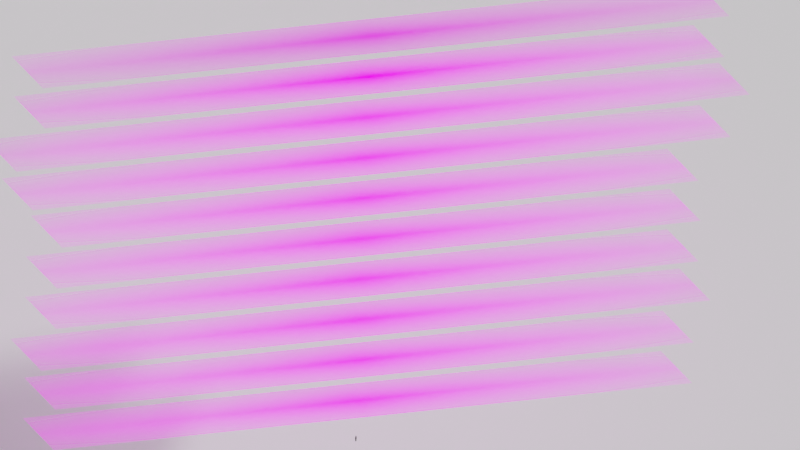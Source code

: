 # Source: decks.blend  (saved by Blender 3.6.11; exported with 4.5.12 LTS)
import bpy
from mathutils import Matrix  # noqa: F401  (used for matrix-valued properties, if any)

bpy.ops.wm.read_factory_settings(use_empty=True)
scene = bpy.context.scene
scene.name = 'Scene'

# ---- collections
col_collection = bpy.data.collections.new('Collection'); scene.collection.children.link(col_collection)
col_decks = bpy.data.collections.new('Decks'); col_collection.children.link(col_decks)
col_rooms = bpy.data.collections.new('Rooms'); col_collection.children.link(col_rooms)

# ---- images (referenced by path relative to the original .blend; pixels are not part of the script)
import os
ASSET_DIR = os.environ.get("B2B_ASSET_DIR", "")  # directory of the original .blend (textures are referenced by path, not embedded)
HERE = os.path.dirname(os.path.abspath(__file__))  # packed textures are extracted next to this script under _unpacked/

def load_image(name, relpath, width, height, colorspace="sRGB"):
    """Load a texture the original file referenced (path relative to the .blend, or extracted next to this script)."""
    p = next((c for c in (os.path.join(HERE, relpath), os.path.join(ASSET_DIR, relpath)) if relpath and os.path.exists(c)), "")
    if p:
        img = bpy.data.images.load(p, check_existing=True)
        img.name = name
    else:  # same state as the original file: an image datablock whose file is absent (Cycles renders it pink)
        img = bpy.data.images.new(name, width, height)
        img.source = "FILE"
        img.filepath = "//" + (relpath or name)
    img.colorspace_settings.name = colorspace
    return img
img_a_deck_jpg = load_image('A_Deck.jpg', 'deckplans/A_Deck.jpg', 1024, 1024, 'sRGB')
img_b_deck_jpg = load_image('B_Deck.jpg', 'deckplans/B_Deck.jpg', 1024, 1024, 'sRGB')
img_boat_deck_jpg = load_image('Boat_Deck.jpg', 'deckplans/Boat_Deck.jpg', 1024, 1024, 'sRGB')
img_c_deck_jpg = load_image('C_Deck.jpg', 'deckplans/C_Deck.jpg', 1024, 1024, 'sRGB')
img_d_deck_jpg = load_image('D_Deck.jpg', 'deckplans/D_Deck.jpg', 1024, 1024, 'sRGB')
img_e_deck_jpg = load_image('E_Deck.jpg', 'deckplans/E_Deck.jpg', 1024, 1024, 'sRGB')
img_f_deck_jpg = load_image('F_Deck.jpg', 'deckplans/F_Deck.jpg', 1024, 1024, 'sRGB')
img_g_deck_jpg = load_image('G_Deck.jpg', 'deckplans/G_Deck.jpg', 1024, 1024, 'sRGB')
img_orlop_deck_jpg = load_image('Orlop_Deck.jpg', 'deckplans/Orlop_Deck.jpg', 1024, 1024, 'sRGB')
img_tank_top_jpg = load_image('Tank_Top.jpg', 'deckplans/Tank_Top.jpg', 1024, 1024, 'sRGB')

# ---- materials (node trees are filled in below, after node groups)
mat_a_deck = bpy.data.materials.new('A_Deck')
mat_a_deck.surface_render_method = 'BLENDED'
mat_a_deck.blend_method = 'BLEND'
mat_b_deck = bpy.data.materials.new('B_Deck')
mat_b_deck.surface_render_method = 'BLENDED'
mat_b_deck.blend_method = 'BLEND'
mat_boat_deck = bpy.data.materials.new('Boat_Deck')
mat_boat_deck.surface_render_method = 'BLENDED'
mat_boat_deck.blend_method = 'BLEND'
mat_c_deck = bpy.data.materials.new('C_Deck')
mat_c_deck.surface_render_method = 'BLENDED'
mat_c_deck.blend_method = 'BLEND'
mat_d_deck = bpy.data.materials.new('D_Deck')
mat_d_deck.surface_render_method = 'BLENDED'
mat_d_deck.blend_method = 'BLEND'
mat_e_deck = bpy.data.materials.new('E_Deck')
mat_e_deck.surface_render_method = 'BLENDED'
mat_e_deck.blend_method = 'BLEND'
mat_f_deck = bpy.data.materials.new('F_Deck')
mat_f_deck.surface_render_method = 'BLENDED'
mat_f_deck.blend_method = 'BLEND'
mat_g_deck = bpy.data.materials.new('G_Deck')
mat_g_deck.surface_render_method = 'BLENDED'
mat_g_deck.blend_method = 'BLEND'
mat_orlop_deck = bpy.data.materials.new('Orlop_Deck')
mat_orlop_deck.surface_render_method = 'BLENDED'
mat_orlop_deck.blend_method = 'BLEND'
mat_tank_top = bpy.data.materials.new('Tank_Top')
mat_tank_top.surface_render_method = 'BLENDED'
mat_tank_top.blend_method = 'BLEND'
mat_backdrop = bpy.data.materials.new('Backdrop')
mat_backdrop.use_transparent_shadow = False
mat_person = bpy.data.materials.new('PERSON')
mat_person.use_transparent_shadow = False

# ---- material node trees
mat_a_deck.use_nodes = True; mat_a_deck.node_tree.nodes.clear()
_N = mat_a_deck.node_tree.nodes; _L = mat_a_deck.node_tree.links
n0 = _N.new('ShaderNodeBsdfPrincipled'); n0.name = 'Principled BSDF'; n0.location = (52, 297)
n0.distribution = 'GGX'
n0.subsurface_method = 'RANDOM_WALK_SKIN'
n0.inputs[3].default_value = 1.45
n0.inputs[13].default_value = 0.0
n0.inputs[28].default_value = 1.0
n1 = _N.new('ShaderNodeOutputMaterial'); n1.name = 'Material Output'; n1.location = (352, 297)
n2 = _N.new('ShaderNodeTexImage'); n2.name = 'Image Texture'; n2.location = (-412, 291)
n2.image = img_a_deck_jpg
n2.extension = 'CLIP'
_L.new(n2.outputs[0], n0.inputs[0])
_L.new(n2.outputs[1], n0.inputs[4])
_L.new(n0.outputs[0], n1.inputs[0])
_L.new(n2.outputs[0], n0.inputs[27])
n1.is_active_output = True
mat_b_deck.use_nodes = True; mat_b_deck.node_tree.nodes.clear()
_N = mat_b_deck.node_tree.nodes; _L = mat_b_deck.node_tree.links
n0 = _N.new('ShaderNodeBsdfPrincipled'); n0.name = 'Principled BSDF'; n0.location = (0, 300)
n0.distribution = 'GGX'
n0.subsurface_method = 'RANDOM_WALK_SKIN'
n0.inputs[3].default_value = 1.45
n0.inputs[28].default_value = 1.0
n1 = _N.new('ShaderNodeOutputMaterial'); n1.name = 'Material Output'; n1.location = (300, 300)
n2 = _N.new('ShaderNodeTexImage'); n2.name = 'Image Texture'; n2.location = (-496, 271)
n2.image = img_b_deck_jpg
n2.extension = 'CLIP'
_L.new(n2.outputs[0], n0.inputs[0])
_L.new(n2.outputs[1], n0.inputs[4])
_L.new(n0.outputs[0], n1.inputs[0])
_L.new(n2.outputs[0], n0.inputs[27])
n1.is_active_output = True
mat_boat_deck.use_nodes = True; mat_boat_deck.node_tree.nodes.clear()
_N = mat_boat_deck.node_tree.nodes; _L = mat_boat_deck.node_tree.links
n0 = _N.new('ShaderNodeBsdfPrincipled'); n0.name = 'Principled BSDF'; n0.location = (0, 300)
n0.distribution = 'GGX'
n0.subsurface_method = 'RANDOM_WALK_SKIN'
n0.inputs[3].default_value = 1.45
n0.inputs[28].default_value = 1.0
n1 = _N.new('ShaderNodeOutputMaterial'); n1.name = 'Material Output'; n1.location = (300, 300)
n2 = _N.new('ShaderNodeTexImage'); n2.name = 'Image Texture'; n2.location = (-628, 71)
n2.image = img_boat_deck_jpg
n2.extension = 'CLIP'
_L.new(n2.outputs[0], n0.inputs[0])
_L.new(n2.outputs[1], n0.inputs[4])
_L.new(n0.outputs[0], n1.inputs[0])
_L.new(n2.outputs[0], n0.inputs[27])
n1.is_active_output = True
mat_c_deck.use_nodes = True; mat_c_deck.node_tree.nodes.clear()
_N = mat_c_deck.node_tree.nodes; _L = mat_c_deck.node_tree.links
n0 = _N.new('ShaderNodeOutputMaterial'); n0.name = 'Material Output'; n0.location = (300, 300)
n1 = _N.new('ShaderNodeTexImage'); n1.name = 'Image Texture'; n1.location = (-391, 300)
n1.image = img_c_deck_jpg
n1.extension = 'CLIP'
n2 = _N.new('ShaderNodeBsdfPrincipled'); n2.name = 'Principled BSDF'; n2.location = (0, 300)
n2.distribution = 'GGX'
n2.subsurface_method = 'RANDOM_WALK_SKIN'
n2.inputs[3].default_value = 1.45
n2.inputs[28].default_value = 1.0
_L.new(n1.outputs[0], n2.inputs[0])
_L.new(n1.outputs[1], n2.inputs[4])
_L.new(n2.outputs[0], n0.inputs[0])
_L.new(n1.outputs[0], n2.inputs[27])
n0.is_active_output = True
mat_d_deck.use_nodes = True; mat_d_deck.node_tree.nodes.clear()
_N = mat_d_deck.node_tree.nodes; _L = mat_d_deck.node_tree.links
n0 = _N.new('ShaderNodeBsdfPrincipled'); n0.name = 'Principled BSDF'; n0.location = (-114, 251)
n0.distribution = 'GGX'
n0.subsurface_method = 'RANDOM_WALK_SKIN'
n0.inputs[3].default_value = 1.45
n0.inputs[28].default_value = 1.0
n1 = _N.new('ShaderNodeOutputMaterial'); n1.name = 'Material Output'; n1.location = (186, 251)
n2 = _N.new('ShaderNodeTexImage'); n2.name = 'Image Texture'; n2.location = (-613, 191)
n2.image = img_d_deck_jpg
n2.extension = 'CLIP'
_L.new(n2.outputs[0], n0.inputs[0])
_L.new(n2.outputs[1], n0.inputs[4])
_L.new(n0.outputs[0], n1.inputs[0])
_L.new(n2.outputs[0], n0.inputs[27])
n1.is_active_output = True
mat_e_deck.use_nodes = True; mat_e_deck.node_tree.nodes.clear()
_N = mat_e_deck.node_tree.nodes; _L = mat_e_deck.node_tree.links
n0 = _N.new('ShaderNodeBsdfPrincipled'); n0.name = 'Principled BSDF'; n0.location = (0, 300)
n0.distribution = 'GGX'
n0.subsurface_method = 'RANDOM_WALK_SKIN'
n0.inputs[3].default_value = 1.45
n0.inputs[28].default_value = 1.0
n1 = _N.new('ShaderNodeOutputMaterial'); n1.name = 'Material Output'; n1.location = (300, 300)
n2 = _N.new('ShaderNodeTexImage'); n2.name = 'Image Texture'; n2.location = (-628, 126)
n2.image = img_e_deck_jpg
n2.extension = 'CLIP'
_L.new(n2.outputs[0], n0.inputs[0])
_L.new(n2.outputs[1], n0.inputs[4])
_L.new(n0.outputs[0], n1.inputs[0])
_L.new(n2.outputs[0], n0.inputs[27])
n1.is_active_output = True
mat_f_deck.use_nodes = True; mat_f_deck.node_tree.nodes.clear()
_N = mat_f_deck.node_tree.nodes; _L = mat_f_deck.node_tree.links
n0 = _N.new('ShaderNodeBsdfPrincipled'); n0.name = 'Principled BSDF'; n0.location = (0, 300)
n0.distribution = 'GGX'
n0.subsurface_method = 'RANDOM_WALK_SKIN'
n0.inputs[3].default_value = 1.45
n0.inputs[28].default_value = 1.0
n1 = _N.new('ShaderNodeOutputMaterial'); n1.name = 'Material Output'; n1.location = (300, 300)
n2 = _N.new('ShaderNodeTexImage'); n2.name = 'Image Texture'; n2.location = (-622, 168)
n2.image = img_f_deck_jpg
n2.extension = 'CLIP'
_L.new(n2.outputs[0], n0.inputs[0])
_L.new(n2.outputs[1], n0.inputs[4])
_L.new(n0.outputs[0], n1.inputs[0])
_L.new(n2.outputs[0], n0.inputs[27])
n1.is_active_output = True
mat_g_deck.use_nodes = True; mat_g_deck.node_tree.nodes.clear()
_N = mat_g_deck.node_tree.nodes; _L = mat_g_deck.node_tree.links
n0 = _N.new('ShaderNodeBsdfPrincipled'); n0.name = 'Principled BSDF'; n0.location = (0, 300)
n0.distribution = 'GGX'
n0.subsurface_method = 'RANDOM_WALK_SKIN'
n0.inputs[3].default_value = 1.45
n0.inputs[28].default_value = 1.0
n1 = _N.new('ShaderNodeOutputMaterial'); n1.name = 'Material Output'; n1.location = (300, 300)
n2 = _N.new('ShaderNodeTexImage'); n2.name = 'Image Texture'; n2.location = (-670, 131)
n2.image = img_g_deck_jpg
n2.extension = 'CLIP'
_L.new(n2.outputs[0], n0.inputs[0])
_L.new(n2.outputs[1], n0.inputs[4])
_L.new(n0.outputs[0], n1.inputs[0])
_L.new(n2.outputs[0], n0.inputs[27])
n1.is_active_output = True
mat_orlop_deck.use_nodes = True; mat_orlop_deck.node_tree.nodes.clear()
_N = mat_orlop_deck.node_tree.nodes; _L = mat_orlop_deck.node_tree.links
n0 = _N.new('ShaderNodeBsdfPrincipled'); n0.name = 'Principled BSDF'; n0.location = (0, 300)
n0.distribution = 'GGX'
n0.subsurface_method = 'RANDOM_WALK_SKIN'
n0.inputs[3].default_value = 1.45
n0.inputs[28].default_value = 1.0
n1 = _N.new('ShaderNodeOutputMaterial'); n1.name = 'Material Output'; n1.location = (300, 300)
n2 = _N.new('ShaderNodeTexImage'); n2.name = 'Image Texture'; n2.location = (-625, 154)
n2.image = img_orlop_deck_jpg
n2.extension = 'CLIP'
_L.new(n2.outputs[0], n0.inputs[0])
_L.new(n2.outputs[1], n0.inputs[4])
_L.new(n0.outputs[0], n1.inputs[0])
_L.new(n2.outputs[0], n0.inputs[27])
n1.is_active_output = True
mat_tank_top.use_nodes = True; mat_tank_top.node_tree.nodes.clear()
_N = mat_tank_top.node_tree.nodes; _L = mat_tank_top.node_tree.links
n0 = _N.new('ShaderNodeBsdfPrincipled'); n0.name = 'Principled BSDF'; n0.location = (0, 300)
n0.distribution = 'GGX'
n0.subsurface_method = 'RANDOM_WALK_SKIN'
n0.inputs[3].default_value = 1.45
n0.inputs[28].default_value = 1.0
n1 = _N.new('ShaderNodeOutputMaterial'); n1.name = 'Material Output'; n1.location = (300, 300)
n2 = _N.new('ShaderNodeTexImage'); n2.name = 'Image Texture'; n2.location = (-439, 200)
n2.image = img_tank_top_jpg
n2.extension = 'CLIP'
_L.new(n2.outputs[0], n0.inputs[0])
_L.new(n2.outputs[1], n0.inputs[4])
_L.new(n0.outputs[0], n1.inputs[0])
_L.new(n2.outputs[0], n0.inputs[27])
n1.is_active_output = True
mat_backdrop.use_nodes = True; mat_backdrop.node_tree.nodes.clear()
_N = mat_backdrop.node_tree.nodes; _L = mat_backdrop.node_tree.links
n0 = _N.new('ShaderNodeBsdfPrincipled'); n0.name = 'Principled BSDF'; n0.location = (10, 300)
n0.distribution = 'GGX'
n0.subsurface_method = 'RANDOM_WALK_SKIN'
n0.inputs[3].default_value = 1.45
n0.inputs[27].default_value = (0.2202, 0.2202, 0.2202, 1.0)
n0.inputs[28].default_value = 1.0
n1 = _N.new('ShaderNodeOutputMaterial'); n1.name = 'Material Output'; n1.location = (300, 300)
_L.new(n0.outputs[0], n1.inputs[0])
n1.is_active_output = True
mat_person.use_nodes = True; mat_person.node_tree.nodes.clear()
_N = mat_person.node_tree.nodes; _L = mat_person.node_tree.links
n0 = _N.new('ShaderNodeBsdfPrincipled'); n0.name = 'Principled BSDF'; n0.location = (10, 300)
n0.distribution = 'GGX'
n0.subsurface_method = 'RANDOM_WALK_SKIN'
n0.inputs[0].default_value = (0.01885, 0.01885, 0.01885, 1.0)
n0.inputs[3].default_value = 1.45
n0.inputs[13].default_value = 0.0
n0.inputs[27].default_value = (0.0, 0.0, 0.0, 1.0)
n0.inputs[28].default_value = 1.0
n1 = _N.new('ShaderNodeOutputMaterial'); n1.name = 'Material Output'; n1.location = (300, 300)
_L.new(n0.outputs[0], n1.inputs[0])
n1.is_active_output = True

# ---- world
world_world = bpy.data.worlds.new('World'); scene.world = world_world
world_world.use_nodes = True; world_world.node_tree.nodes.clear()
_N = world_world.node_tree.nodes; _L = world_world.node_tree.links
n0 = _N.new('ShaderNodeOutputWorld'); n0.name = 'World Output'; n0.location = (300, 300)
n1 = _N.new('ShaderNodeBackground'); n1.name = 'Background'; n1.location = (10, 300)
n1.inputs[0].default_value = (0.05088, 0.05088, 0.05088, 1.0)
_L.new(n1.outputs[0], n0.inputs[0])
n0.is_active_output = True
world_world.color = (0.05088, 0.05088, 0.05088)
world_world.use_sun_shadow = False
world_world.sun_shadow_jitter_overblur = 0.0

# ---- cameras
cam_camera = bpy.data.cameras.new('Camera')
cam_camera.type = 'ORTHO'
cam_camera.ortho_scale = 55.1

# ---- meshes
me_a_deck = bpy.data.meshes.new('A_Deck')
me_a_deck.from_pydata([(-24.97, -3.099, 0.0), (24.97, -3.099, 0.0), (-24.97, 3.099, 0.0), (24.97, 3.099, 0.0)], [], [(0, 1, 3, 2)])
_uv = me_a_deck.uv_layers.new(name='UVMap')
_uv.uv.foreach_set('vector', [0.0, 0.0, 1.0, 0.0, 1.0, 1.0, 0.0, 1.0])
me_a_deck.materials.append(mat_a_deck)
me_a_deck.update()
me_b_deck = bpy.data.meshes.new('B_Deck')
me_b_deck.from_pydata([(-26.94, -3.099, 0.0), (26.94, -3.099, 0.0), (-26.94, 3.099, 0.0), (26.94, 3.099, 0.0)], [], [(0, 1, 3, 2)])
_uv = me_b_deck.uv_layers.new(name='UVMap')
_uv.uv.foreach_set('vector', [0.0, 0.0, 1.0, 0.0, 1.0, 1.0, 0.0, 1.0])
me_b_deck.materials.append(mat_b_deck)
me_b_deck.update()
me_boat_deck = bpy.data.meshes.new('Boat_Deck')
me_boat_deck.from_pydata([(-25.23, -3.099, 0.0), (25.23, -3.099, 0.0), (-25.23, 3.099, 0.0), (25.23, 3.099, 0.0)], [], [(0, 1, 3, 2)])
_uv = me_boat_deck.uv_layers.new(name='UVMap')
_uv.uv.foreach_set('vector', [0.0, 0.0, 1.0, 0.0, 1.0, 1.0, 0.0, 1.0])
me_boat_deck.materials.append(mat_boat_deck)
me_boat_deck.update()
me_c_deck = bpy.data.meshes.new('C_Deck')
me_c_deck.from_pydata([(-25.64, -3.099, 0.0), (25.64, -3.099, 0.0), (-25.64, 3.099, 0.0), (25.64, 3.099, 0.0)], [], [(0, 1, 3, 2)])
_uv = me_c_deck.uv_layers.new(name='UVMap')
_uv.uv.foreach_set('vector', [0.0, 0.0, 1.0, 0.0, 1.0, 1.0, 0.0, 1.0])
me_c_deck.materials.append(mat_c_deck)
me_c_deck.update()
me_d_deck = bpy.data.meshes.new('D_Deck')
me_d_deck.from_pydata([(-23.38, -3.099, 0.0), (23.38, -3.099, 0.0), (-23.38, 3.099, 0.0), (23.38, 3.099, 0.0)], [], [(0, 1, 3, 2)])
_uv = me_d_deck.uv_layers.new(name='UVMap')
_uv.uv.foreach_set('vector', [0.0, 0.0, 1.0, 0.0, 1.0, 1.0, 0.0, 1.0])
me_d_deck.materials.append(mat_d_deck)
me_d_deck.update()
me_e_deck = bpy.data.meshes.new('E_Deck')
me_e_deck.from_pydata([(-23.65, -3.099, 0.0), (23.65, -3.099, 0.0), (-23.65, 3.099, 0.0), (23.65, 3.099, 0.0)], [], [(0, 1, 3, 2)])
_uv = me_e_deck.uv_layers.new(name='UVMap')
_uv.uv.foreach_set('vector', [0.0, 0.0, 1.0, 0.0, 1.0, 1.0, 0.0, 1.0])
me_e_deck.materials.append(mat_e_deck)
me_e_deck.update()
me_f_deck = bpy.data.meshes.new('F_Deck')
me_f_deck.from_pydata([(-23.61, -3.099, 0.0), (23.61, -3.099, 0.0), (-23.61, 3.099, 0.0), (23.61, 3.099, 0.0)], [], [(0, 1, 3, 2)])
_uv = me_f_deck.uv_layers.new(name='UVMap')
_uv.uv.foreach_set('vector', [0.0, 0.0, 1.0, 0.0, 1.0, 1.0, 0.0, 1.0])
me_f_deck.materials.append(mat_f_deck)
me_f_deck.update()
me_g_deck = bpy.data.meshes.new('G_Deck')
me_g_deck.from_pydata([(-24.58, -3.099, 0.0), (24.58, -3.099, 0.0), (-24.58, 3.099, 0.0), (24.58, 3.099, 0.0)], [], [(0, 1, 3, 2)])
_uv = me_g_deck.uv_layers.new(name='UVMap')
_uv.uv.foreach_set('vector', [0.0, 0.0, 1.0, 0.0, 1.0, 1.0, 0.0, 1.0])
me_g_deck.materials.append(mat_g_deck)
me_g_deck.update()
me_orlop_deck = bpy.data.meshes.new('Orlop_Deck')
me_orlop_deck.from_pydata([(-23.45, -3.099, 0.0), (23.45, -3.099, 0.0), (-23.45, 3.099, 0.0), (23.45, 3.099, 0.0)], [], [(0, 1, 3, 2)])
_uv = me_orlop_deck.uv_layers.new(name='UVMap')
_uv.uv.foreach_set('vector', [0.0, 0.0, 1.0, 0.0, 1.0, 1.0, 0.0, 1.0])
me_orlop_deck.materials.append(mat_orlop_deck)
me_orlop_deck.update()
me_tank_top = bpy.data.meshes.new('Tank_Top')
me_tank_top.from_pydata([(-23.45, -3.099, 0.0), (23.45, -3.099, 0.0), (-23.45, 3.099, 0.0), (23.45, 3.099, 0.0)], [], [(0, 1, 3, 2)])
_uv = me_tank_top.uv_layers.new(name='UVMap')
_uv.uv.foreach_set('vector', [0.0, 0.0, 1.0, 0.0, 1.0, 1.0, 0.0, 1.0])
me_tank_top.materials.append(mat_tank_top)
me_tank_top.update()
me_plane = bpy.data.meshes.new('Plane')
me_plane.from_pydata([(-1.0, -1.0, 0.0), (1.0, -1.0, 0.0), (-1.0, 1.0, 0.0), (1.0, 1.0, 0.0)], [], [(0, 1, 3, 2)])
_uv = me_plane.uv_layers.new(name='UVMap')
_uv.uv.foreach_set('vector', [0.0, 0.0, 1.0, 0.0, 1.0, 1.0, 0.0, 1.0])
me_plane.materials.append(mat_backdrop)
me_plane.update()
me_plane_001 = bpy.data.meshes.new('Plane.001')
me_plane_001.from_pydata([(0.03963, -0.01447, 0.0), (0.03963, 0.03471, 0.0), (0.0, -0.02643, 0.0), (0.0, 0.03471, 0.0), (0.01981, -0.03471, 0.0), (0.01981, -0.008658, 0.03171), (0.03963, 0.01158, 0.03171), (0.03963, 0.03471, 0.03171), (0.0, -0.0003813, 0.03171), (0.0, 0.03471, 0.03171), (0.0, -0.008419, 0.1259), (0.01981, -0.01398, 0.1259), (0.0, 0.03653, 0.1259), (0.03963, 0.009589, 0.1259), (0.03963, 0.03653, 0.1259), (0.0, -0.01365, 0.1357), (0.02675, -0.01398, 0.1357), (0.0, 0.03653, 0.1357), (0.0535, 0.009589, 0.1357), (0.0535, 0.03653, 0.1357), (0.0, -0.01365, 0.2627), (0.02675, -0.01398, 0.2627), (0.0, 0.03653, 0.2627), (0.0535, 0.009589, 0.2627), (0.0535, 0.03653, 0.2627), (0.0, -0.008954, 0.288), (0.01261, -0.009235, 0.288), (0.0, 0.0334, 0.288), (0.02522, 0.01066, 0.288), (0.02522, 0.0334, 0.288), (0.0, -0.01882, 0.3328), (0.01783, -0.01922, 0.3328), (0.0, 0.04108, 0.3328), (0.03566, 0.008917, 0.3328), (0.03566, 0.04108, 0.3328), (0.0, -0.008823, 0.3801), (0.01241, -0.0091, 0.3801), (0.0, 0.03286, 0.3801), (0.02481, 0.01048, 0.3801), (0.02481, 0.03286, 0.3801), (-0.03963, -0.01447, 0.0), (-0.03963, 0.03471, 0.0), (-0.01981, -0.03471, 0.0), (-0.01981, -0.008658, 0.03171), (-0.03963, 0.01158, 0.03171), (-0.03963, 0.03471, 0.03171), (-0.01981, -0.01398, 0.1259), (-0.03963, 0.009589, 0.1259), (-0.03963, 0.03653, 0.1259), (-0.02675, -0.01398, 0.1357), (-0.0535, 0.009589, 0.1357), (-0.0535, 0.03653, 0.1357), (-0.02675, -0.01398, 0.2627), (-0.0535, 0.009589, 0.2627), (-0.0535, 0.03653, 0.2627), (-0.01261, -0.009235, 0.288), (-0.02522, 0.01066, 0.288), (-0.02522, 0.0334, 0.288), (-0.01783, -0.01922, 0.3328), (-0.03566, 0.008917, 0.3328), (-0.03566, 0.04108, 0.3328), (-0.01241, -0.0091, 0.3801), (-0.02481, 0.01048, 0.3801), (-0.02481, 0.03286, 0.3801)], [], [(4, 0, 1, 3, 2), (8, 9, 12, 10), (1, 0, 6, 7), (4, 2, 8, 5), (0, 4, 5, 6), (3, 1, 7, 9), (2, 3, 9, 8), (13, 11, 16, 18), (6, 5, 11, 13), (7, 6, 13, 14), (5, 8, 10, 11), (9, 7, 14, 12), (17, 19, 24, 22), (10, 12, 17, 15), (12, 14, 19, 17), (14, 13, 18, 19), (11, 10, 15, 16), (24, 23, 28, 29), (19, 18, 23, 24), (16, 15, 20, 21), (18, 16, 21, 23), (15, 17, 22, 20), (28, 26, 31, 33), (21, 20, 25, 26), (23, 21, 26, 28), (20, 22, 27, 25), (22, 24, 29, 27), (32, 34, 39, 37), (25, 27, 32, 30), (27, 29, 34, 32), (29, 28, 33, 34), (26, 25, 30, 31), (36, 35, 37, 39, 38), (34, 33, 38, 39), (31, 30, 35, 36), (33, 31, 36, 38), (30, 32, 37, 35), (42, 2, 3, 41, 40), (41, 45, 44, 40), (42, 43, 8, 2), (40, 44, 43, 42), (3, 9, 45, 41), (47, 50, 49, 46), (44, 47, 46, 43), (45, 48, 47, 44), (43, 46, 10, 8), (9, 12, 48, 45), (17, 22, 54, 51), (12, 17, 51, 48), (48, 51, 50, 47), (46, 49, 15, 10), (54, 57, 56, 53), (51, 54, 53, 50), (49, 52, 20, 15), (50, 53, 52, 49), (56, 59, 58, 55), (52, 55, 25, 20), (53, 56, 55, 52), (22, 27, 57, 54), (32, 37, 63, 60), (27, 32, 60, 57), (57, 60, 59, 56), (55, 58, 30, 25), (61, 62, 63, 37, 35), (60, 63, 62, 59), (58, 61, 35, 30), (59, 62, 61, 58)])
_uv = me_plane_001.uv_layers.new(name='UVMap')
_uv.uv.foreach_set('vector', [0.0, 0.0, 0.0, 0.0, 0.0, 0.0, 0.0, 0.0, 0.0, 0.0, 0.0, 0.0, 0.0, 0.0, 0.0, 0.0, 0.0, 0.0, 0.0, 0.0, 0.0, 0.0, 0.0, 0.0, 0.0, 0.0, 0.0, 0.0, 0.0, 0.0, 0.0, 0.0, 0.0, 0.0, 0.0, 0.0, 0.0, 0.0, 0.0, 0.0, 0.0, 0.0, 0.0, 0.0, 0.0, 0.0, 0.0, 0.0, 0.0, 0.0, 0.0, 0.0, 0.0, 0.0, 0.0, 0.0, 0.0, 0.0, 0.0, 0.0, 0.0, 0.0, 0.0, 0.0, 0.0, 0.0, 0.0, 0.0, 0.0, 0.0, 0.0, 0.0, 0.0, 0.0, 0.0, 0.0, 0.0, 0.0, 0.0, 0.0, 0.0, 0.0, 0.0, 0.0, 0.0, 0.0, 0.0, 0.0, 0.0, 0.0, 0.0, 0.0, 0.0, 0.0, 0.0, 0.0, 0.0, 0.0, 0.0, 0.0, 0.0, 0.0, 0.0, 0.0, 0.0, 0.0, 0.0, 0.0, 0.0, 0.0, 0.0, 0.0, 0.0, 0.0, 0.0, 0.0, 0.0, 0.0, 0.0, 0.0, 0.0, 0.0, 0.0, 0.0, 0.0, 0.0, 0.0, 0.0, 0.0, 0.0, 0.0, 0.0, 0.0, 0.0, 0.0, 0.0, 0.0, 0.0, 0.0, 0.0, 0.0, 0.0, 0.0, 0.0, 0.0, 0.0, 0.0, 0.0, 0.0, 0.0, 0.0, 0.0, 0.0, 0.0, 0.0, 0.0, 0.0, 0.0, 0.0, 0.0, 0.0, 0.0, 0.0, 0.0, 0.0, 0.0, 0.0, 0.0, 0.0, 0.0, 0.0, 0.0, 0.0, 0.0, 0.0, 0.0, 0.0, 0.0, 0.0, 0.0, 0.0, 0.0, 0.0, 0.0, 0.0, 0.0, 0.0, 0.0, 0.0, 0.0, 0.0, 0.0, 0.0, 0.0, 0.0, 0.0, 0.0, 0.0, 0.0, 0.0, 0.0, 0.0, 0.0, 0.0, 0.0, 0.0, 0.0, 0.0, 0.0, 0.0, 0.0, 0.0, 0.0, 0.0, 0.0, 0.0, 0.0, 0.0, 0.0, 0.0, 0.0, 0.0, 0.0, 0.0, 0.0, 0.0, 0.0, 0.0, 0.0, 0.0, 0.0, 0.0, 0.0, 0.0, 0.0, 0.0, 0.0, 0.0, 0.0, 0.0, 0.0, 0.0, 0.0, 0.0, 0.0, 0.0, 0.0, 0.0, 0.0, 0.0, 0.0, 0.0, 0.0, 0.0, 0.0, 0.0, 0.0, 0.0, 0.0, 0.0, 0.0, 0.0, 0.0, 0.0, 0.0, 0.0, 0.0, 0.0, 0.0, 0.0, 0.0, 0.0, 0.0, 0.0, 0.0, 0.0, 0.0, 0.0, 0.0, 0.0, 0.0, 0.0, 0.0, 0.0, 0.0, 0.0, 0.0, 0.0, 0.0, 0.0, 0.0, 0.0, 0.0, 0.0, 0.0, 0.0, 0.0, 0.0, 0.0, 0.0, 0.0, 0.0, 0.0, 0.0, 0.0, 0.0, 0.0, 0.0, 0.0, 0.0, 0.0, 0.0, 0.0, 0.0, 0.0, 0.0, 0.0, 0.0, 0.0, 0.0, 0.0, 0.0, 0.0, 0.0, 0.0, 0.0, 0.0, 0.0, 0.0, 0.0, 0.0, 0.0, 0.0, 0.0, 0.0, 0.0, 0.0, 0.0, 0.0, 0.0, 0.0, 0.0, 0.0, 0.0, 0.0, 0.0, 0.0, 0.0, 0.0, 0.0, 0.0, 0.0, 0.0, 0.0, 0.0, 0.0, 0.0, 0.0, 0.0, 0.0, 0.0, 0.0, 0.0, 0.0, 0.0, 0.0, 0.0, 0.0, 0.0, 0.0, 0.0, 0.0, 0.0, 0.0, 0.0, 0.0, 0.0, 0.0, 0.0, 0.0, 0.0, 0.0, 0.0, 0.0, 0.0, 0.0, 0.0, 0.0, 0.0, 0.0, 0.0, 0.0, 0.0, 0.0, 0.0, 0.0, 0.0, 0.0, 0.0, 0.0, 0.0, 0.0, 0.0, 0.0, 0.0, 0.0, 0.0, 0.0, 0.0, 0.0, 0.0, 0.0, 0.0, 0.0, 0.0, 0.0, 0.0, 0.0, 0.0, 0.0, 0.0, 0.0, 0.0, 0.0, 0.0, 0.0, 0.0, 0.0, 0.0, 0.0, 0.0, 0.0, 0.0, 0.0, 0.0, 0.0, 0.0, 0.0, 0.0, 0.0, 0.0, 0.0, 0.0, 0.0, 0.0, 0.0, 0.0, 0.0, 0.0, 0.0, 0.0, 0.0, 0.0, 0.0, 0.0, 0.0, 0.0, 0.0, 0.0, 0.0, 0.0, 0.0, 0.0, 0.0, 0.0, 0.0, 0.0, 0.0, 0.0, 0.0, 0.0, 0.0, 0.0, 0.0, 0.0, 0.0, 0.0, 0.0, 0.0, 0.0, 0.0, 0.0, 0.0, 0.0, 0.0, 0.0, 0.0, 0.0, 0.0, 0.0, 0.0, 0.0, 0.0, 0.0, 0.0, 0.0, 0.0, 0.0, 0.0, 0.0, 0.0, 0.0, 0.0, 0.0, 0.0, 0.0, 0.0, 0.0, 0.0, 0.0, 0.0, 0.0, 0.0, 0.0, 0.0, 0.0, 0.0, 0.0, 0.0, 0.0, 0.0, 0.0, 0.0, 0.0, 0.0, 0.0, 0.0, 0.0, 0.0, 0.0, 0.0, 0.0, 0.0, 0.0, 0.0, 0.0, 0.0, 0.0, 0.0, 0.0, 0.0, 0.0, 0.0, 0.0])
me_plane_001.materials.append(mat_person)
me_plane_001.update()

# ---- objects
ob_camera = bpy.data.objects.new('Camera', cam_camera)
ob_a_deck = bpy.data.objects.new('A_Deck', me_a_deck)
ob_b_deck = bpy.data.objects.new('B_Deck', me_b_deck)
ob_boat_deck = bpy.data.objects.new('_Boat_Deck', me_boat_deck)
ob_c_deck = bpy.data.objects.new('C_Deck', me_c_deck)
ob_d_deck = bpy.data.objects.new('D_Deck', me_d_deck)
ob_e_deck = bpy.data.objects.new('E_Deck', me_e_deck)
ob_f_deck = bpy.data.objects.new('F_Deck', me_f_deck)
ob_g_deck = bpy.data.objects.new('G_Deck', me_g_deck)
ob_orlop_deck = bpy.data.objects.new('Orlop_Deck', me_orlop_deck)
ob_tank_top = bpy.data.objects.new('Tank_Top', me_tank_top)
ob_backdrop = bpy.data.objects.new('BACKDROP', me_plane)
ob_2nd_class_staircase = bpy.data.objects.new('2nd Class Staircase', None)
ob_grand_staircase = bpy.data.objects.new('Grand Staircase', None)
ob_emergency_cutter_lifeboat_no__2 = bpy.data.objects.new('Emergency Cutter Lifeboat No. 2', None)
ob_emergency_cutter_lifeboat_no__1 = bpy.data.objects.new('Emergency Cutter Lifeboat No. 1', None)
ob_person = bpy.data.objects.new('PERSON', me_plane_001)
ob_decks = bpy.data.objects.new('DECKS', None)
ob_collapsible_lifeboat_d = bpy.data.objects.new('Collapsible Lifeboat D', None)
ob_collapsible_lifeboat_c = bpy.data.objects.new('Collapsible Lifeboat C', None)
ob_lifeboat_no__4 = bpy.data.objects.new('Lifeboat No. 4', None)
ob_lifeboat_no__6 = bpy.data.objects.new('Lifeboat No. 6', None)
ob_lifeboat_no__8 = bpy.data.objects.new('Lifeboat No. 8', None)
ob_lifeboat_no__10 = bpy.data.objects.new('Lifeboat No. 10', None)
ob_lifeboat_no__12 = bpy.data.objects.new('Lifeboat No. 12', None)
ob_lifeboat_no__14 = bpy.data.objects.new('Lifeboat No. 14', None)
ob_lifeboat_no__16 = bpy.data.objects.new('Lifeboat No. 16', None)
ob_lifeboat_no__9 = bpy.data.objects.new('Lifeboat No. 9', None)
ob_lifeboat_no__11 = bpy.data.objects.new('Lifeboat No. 11', None)
ob_lifeboat_no__13 = bpy.data.objects.new('Lifeboat No. 13', None)
ob_lifeboat_no__15 = bpy.data.objects.new('Lifeboat No. 15', None)
ob_lifeboat_no__7 = bpy.data.objects.new('Lifeboat No. 7', None)
ob_lifeboat_no__5 = bpy.data.objects.new('Lifeboat No. 5', None)
ob_lifeboat_no__3 = bpy.data.objects.new('Lifeboat No. 3', None)
ob_2nd_class_aft_overlooking_promenade = bpy.data.objects.new('2nd Class Aft Overlooking Promenade', None)
ob_2nd_class_port_promenade = bpy.data.objects.new('2nd Class Port Promenade', None)
ob_1st_class_port_aft_promenade = bpy.data.objects.new('1st Class Port Aft Promenade', None)
ob_officer_s_promenade_port = bpy.data.objects.new("Officer's Promenade Port", None)
ob_officer_s_promenade_starboard = bpy.data.objects.new("Officer's Promenade Starboard", None)
ob_bridge = bpy.data.objects.new('Bridge', None)
ob_2nd_class_starboard_promenade = bpy.data.objects.new('2nd Class Starboard Promenade', None)
ob_1st_class_starboard_aft_promenade = bpy.data.objects.new('1st Class Starboard Aft Promenade', None)
ob_1st_class_port_forward_promenade = bpy.data.objects.new('1st Class Port Forward Promenade', None)
ob_1st_class_starboard_forward_promenade = bpy.data.objects.new('1st Class Starboard Forward Promenade', None)
ob_gymnasium = bpy.data.objects.new('Gymnasium', None)
ob_wheelhouse = bpy.data.objects.new('Wheelhouse', None)
ob_port_bridge_wing = bpy.data.objects.new('Port Bridge Wing', None)
ob_starboard_bridge_wing = bpy.data.objects.new('Starboard Bridge Wing', None)
ob_chart_room = bpy.data.objects.new('Chart Room', None)
ob_chief_officer = bpy.data.objects.new('Chief Officer', None)
ob_1st_officer = bpy.data.objects.new('1st Officer', None)
ob_2nd_officer = bpy.data.objects.new('2nd Officer', None)
ob_3rd_officer = bpy.data.objects.new('3rd Officer', None)
ob_5th_officer = bpy.data.objects.new('5th Officer', None)
ob_6th_officer = bpy.data.objects.new('6th Officer', None)
ob_captain = bpy.data.objects.new('Captain', None)
ob_elevator_gear_room = bpy.data.objects.new('Elevator Gear Room', None)
ob_marconi_operators = bpy.data.objects.new('Marconi Operators', None)
ob_marconi_room___silent_room = bpy.data.objects.new('Marconi Room & Silent Room', None)
ob_officer_s_smoke_room = bpy.data.objects.new("Officer's Smoke Room", None)
ob_4th_officer = bpy.data.objects.new('4th Officer', None)
ob_officer_s_mess = bpy.data.objects.new("Officer's Mess", None)
ob_officer_s_mess_pantry = bpy.data.objects.new("Officer's Mess Pantry", None)
ob_officer_s_pantry = bpy.data.objects.new("Officer's Pantry", None)
ob_engineer_s_smoke_room = bpy.data.objects.new("Engineer's Smoke Room", None)
ob_boiler_room_no__6_fidley = bpy.data.objects.new('Boiler Room No. 6 Fidley', None)
ob_boiler_room_no__5_fidley = bpy.data.objects.new('Boiler Room No. 5 Fidley', None)
ob_boiler_room_no__4_fidley = bpy.data.objects.new('Boiler Room No. 4 Fidley', None)
ob_boiler_room_no__3_fidley = bpy.data.objects.new('Boiler Room No. 3 Fidley', None)
ob_boiler_room_no__2_fidley = bpy.data.objects.new('Boiler Room No. 2 Fidley', None)
ob_boiler_room_no__1_fidley = bpy.data.objects.new('Boiler Room No. 1 Fidley', None)
ob_officer_s_corridor = bpy.data.objects.new("Officer's Corridor", None)
ob_officer_s_lavatory = bpy.data.objects.new("Officer's Lavatory", None)
ob_officer_s_bath = bpy.data.objects.new("Officer's Bath", None)
ob_dog_kennels = bpy.data.objects.new('Dog Kennels', None)
ob_boat_deck_2nd_class_staircase_elevator = bpy.data.objects.new('Boat Deck 2nd Class Staircase Elevator', None)
ob_funnel_no__4_casing = bpy.data.objects.new('Funnel No. 4 Casing', None)
ob_engineer_s_promenade = bpy.data.objects.new("Engineer's Promenade", None)
ob_engine_room_skylight = bpy.data.objects.new('Engine Room Skylight', None)
ob_funnel_3_casing = bpy.data.objects.new('Funnel 3 Casing', None)
ob_funnel_2_casing = bpy.data.objects.new('Funnel 2 Casing', None)
ob_funnel_1_casing = bpy.data.objects.new('Funnel 1 Casing', None)
ob_deck_officer_stewards = bpy.data.objects.new('Deck Officer Stewards', None)
ob_north_atlantic = bpy.data.objects.new('North Atlantic', None)
ob_forecastle = bpy.data.objects.new('Forecastle', None)
ob_3rd_class_promenade_port = bpy.data.objects.new('3rd Class Promenade Port', None)
ob_3rd_class_promenade_starboard = bpy.data.objects.new('3rd Class Promenade Starboard', None)
ob_heaven = bpy.data.objects.new('Heaven', None)
ob_collapsible_lifeboat_a = bpy.data.objects.new('Collapsible Lifeboat A', None)
ob_collapsible_lifeboat_b = bpy.data.objects.new('Collapsible Lifeboat B', None)

# ---- transforms, parenting, visibility, modifiers, constraints
ob_camera.location = (-16.26, -49.16, 36.56)
ob_camera.rotation_euler = (1.194, -0.03344, -0.3545)
ob_a_deck.parent = ob_decks
ob_a_deck.location = (0.0, 0.0, 27.0)
ob_b_deck.parent = ob_decks
ob_b_deck.location = (0.0, 0.0, 24.0)
ob_boat_deck.parent = ob_decks
ob_boat_deck.location = (0.0, 0.0, 30.0)
ob_c_deck.parent = ob_decks
ob_c_deck.location = (0.0, 0.0, 21.0)
ob_d_deck.parent = ob_decks
ob_d_deck.location = (0.0, 0.0, 18.0)
ob_e_deck.parent = ob_decks
ob_e_deck.location = (0.0, 0.0, 15.0)
ob_f_deck.parent = ob_decks
ob_f_deck.location = (0.0, 0.0, 12.0)
ob_g_deck.parent = ob_decks
ob_g_deck.location = (0.0, 0.0, 9.0)
ob_orlop_deck.parent = ob_decks
ob_orlop_deck.location = (0.0, 0.0, 6.0)
ob_tank_top.parent = ob_decks
ob_tank_top.location = (0.0, 0.0, 3.0)
ob_backdrop.location = (16.72, 34.58, 0.0)
ob_backdrop.rotation_euler = (1.19, -0.0, -0.2324)
ob_backdrop.scale = (106.4, 106.4, 106.4)
ob_2nd_class_staircase.parent = ob_boat_deck
ob_2nd_class_staircase.matrix_parent_inverse = Matrix(((1.0, -0.0, 0.0, -0.0), (-0.0, 1.0, -0.0, 0.0), (0.0, -0.0, 1.0, -30.0), (-0.0, 0.0, -0.0, 1.0)))
ob_2nd_class_staircase.location = (-12.05, -0.1217, 30.0)
ob_2nd_class_staircase.scale = (1.0, 1.0, 1.0)
ob_grand_staircase.parent = ob_boat_deck
ob_grand_staircase.matrix_parent_inverse = Matrix(((1.0, -0.0, 0.0, -0.0), (-0.0, 1.0, -0.0, 0.0), (0.0, -0.0, 1.0, -30.0), (-0.0, 0.0, -0.0, 1.0)))
ob_grand_staircase.location = (6.349, -0.1217, 30.0)
ob_grand_staircase.scale = (1.0, 1.0, 1.0)
ob_emergency_cutter_lifeboat_no__2.parent = ob_boat_deck
ob_emergency_cutter_lifeboat_no__2.matrix_parent_inverse = Matrix(((1.0, -0.0, 0.0, -0.0), (-0.0, 1.0, -0.0, 0.0), (0.0, -0.0, 1.0, -30.0), (-0.0, 0.0, -0.0, 1.0)))
ob_emergency_cutter_lifeboat_no__2.location = (11.8, 10.8, 30.0)
ob_emergency_cutter_lifeboat_no__2.scale = (1.0, 1.0, 1.0)
ob_emergency_cutter_lifeboat_no__1.parent = ob_boat_deck
ob_emergency_cutter_lifeboat_no__1.matrix_parent_inverse = Matrix(((1.0, -0.0, 0.0, -0.0), (-0.0, 1.0, -0.0, 0.0), (0.0, -0.0, 1.0, -30.0), (-0.0, 0.0, -0.0, 1.0)))
ob_emergency_cutter_lifeboat_no__1.location = (11.73, 5.165, 30.0)
ob_emergency_cutter_lifeboat_no__1.scale = (1.0, 1.0, 1.0)
ob_person.location = (0.0, 0.0, 0.0)
ob_decks.location = (0.0, 0.0, 0.0)
ob_collapsible_lifeboat_d.parent = ob_boat_deck
ob_collapsible_lifeboat_d.matrix_parent_inverse = Matrix(((1.0, -0.0, 0.0, -0.0), (-0.0, 1.0, -0.0, 0.0), (0.0, -0.0, 1.0, -30.0), (-0.0, 0.0, -0.0, 1.0)))
ob_collapsible_lifeboat_d.location = (11.8, 10.26, 30.0)
ob_collapsible_lifeboat_d.scale = (1.0, 1.0, 1.0)
ob_collapsible_lifeboat_c.parent = ob_boat_deck
ob_collapsible_lifeboat_c.matrix_parent_inverse = Matrix(((1.0, -0.0, 0.0, -0.0), (-0.0, 1.0, -0.0, 0.0), (0.0, -0.0, 1.0, -30.0), (-0.0, 0.0, -0.0, 1.0)))
ob_collapsible_lifeboat_c.location = (11.8, 5.668, 30.0)
ob_collapsible_lifeboat_c.scale = (1.0, 1.0, 1.0)
ob_lifeboat_no__4.parent = ob_boat_deck
ob_lifeboat_no__4.matrix_parent_inverse = Matrix(((1.0, -0.0, 0.0, -0.0), (-0.0, 1.0, -0.0, 0.0), (0.0, -0.0, 1.0, -30.0), (-0.0, 0.0, -0.0, 1.0)))
ob_lifeboat_no__4.location = (9.934, 10.28, 30.07)
ob_lifeboat_no__4.scale = (1.0, 1.0, 1.0)
ob_lifeboat_no__6.parent = ob_boat_deck
ob_lifeboat_no__6.matrix_parent_inverse = Matrix(((1.0, -0.0, 0.0, -0.0), (-0.0, 1.0, -0.0, 0.0), (0.0, -0.0, 1.0, -30.0), (-0.0, 0.0, -0.0, 1.0)))
ob_lifeboat_no__6.location = (8.126, 10.32, 30.0)
ob_lifeboat_no__6.scale = (1.0, 1.0, 1.0)
ob_lifeboat_no__8.parent = ob_boat_deck
ob_lifeboat_no__8.matrix_parent_inverse = Matrix(((1.0, -0.0, 0.0, -0.0), (-0.0, 1.0, -0.0, 0.0), (0.0, -0.0, 1.0, -30.0), (-0.0, 0.0, -0.0, 1.0)))
ob_lifeboat_no__8.location = (6.303, 10.32, 30.0)
ob_lifeboat_no__8.scale = (1.0, 1.0, 1.0)
ob_lifeboat_no__10.parent = ob_boat_deck
ob_lifeboat_no__10.matrix_parent_inverse = Matrix(((1.0, -0.0, 0.0, -0.0), (-0.0, 1.0, -0.0, 0.0), (0.0, -0.0, 1.0, -30.0), (-0.0, 0.0, -0.0, 1.0)))
ob_lifeboat_no__10.location = (-6.188, 10.45, 30.0)
ob_lifeboat_no__10.scale = (1.0, 1.0, 1.0)
ob_lifeboat_no__12.parent = ob_boat_deck
ob_lifeboat_no__12.matrix_parent_inverse = Matrix(((1.0, -0.0, 0.0, -0.0), (-0.0, 1.0, -0.0, 0.0), (0.0, -0.0, 1.0, -30.0), (-0.0, 0.0, -0.0, 1.0)))
ob_lifeboat_no__12.location = (-8.036, 10.45, 30.0)
ob_lifeboat_no__12.scale = (1.0, 1.0, 1.0)
ob_lifeboat_no__14.parent = ob_boat_deck
ob_lifeboat_no__14.matrix_parent_inverse = Matrix(((1.0, -0.0, 0.0, -0.0), (-0.0, 1.0, -0.0, 0.0), (0.0, -0.0, 1.0, -30.0), (-0.0, 0.0, -0.0, 1.0)))
ob_lifeboat_no__14.location = (-9.92, 10.45, 30.0)
ob_lifeboat_no__14.scale = (1.0, 1.0, 1.0)
ob_lifeboat_no__16.parent = ob_boat_deck
ob_lifeboat_no__16.matrix_parent_inverse = Matrix(((1.0, -0.0, 0.0, -0.0), (-0.0, 1.0, -0.0, 0.0), (0.0, -0.0, 1.0, -30.0), (-0.0, 0.0, -0.0, 1.0)))
ob_lifeboat_no__16.location = (-11.75, 10.45, 30.0)
ob_lifeboat_no__16.scale = (1.0, 1.0, 1.0)
ob_lifeboat_no__9.parent = ob_boat_deck
ob_lifeboat_no__9.matrix_parent_inverse = Matrix(((1.0, -0.0, 0.0, -0.0), (-0.0, 1.0, -0.0, 0.0), (0.0, -0.0, 1.0, -30.0), (-0.0, 0.0, -0.0, 1.0)))
ob_lifeboat_no__9.location = (-6.188, 5.448, 30.0)
ob_lifeboat_no__9.scale = (1.0, 1.0, 1.0)
ob_lifeboat_no__11.parent = ob_boat_deck
ob_lifeboat_no__11.matrix_parent_inverse = Matrix(((1.0, -0.0, 0.0, -0.0), (-0.0, 1.0, -0.0, 0.0), (0.0, -0.0, 1.0, -30.0), (-0.0, 0.0, -0.0, 1.0)))
ob_lifeboat_no__11.location = (-8.036, 5.448, 30.0)
ob_lifeboat_no__11.scale = (1.0, 1.0, 1.0)
ob_lifeboat_no__13.parent = ob_boat_deck
ob_lifeboat_no__13.matrix_parent_inverse = Matrix(((1.0, -0.0, 0.0, -0.0), (-0.0, 1.0, -0.0, 0.0), (0.0, -0.0, 1.0, -30.0), (-0.0, 0.0, -0.0, 1.0)))
ob_lifeboat_no__13.location = (-9.92, 5.448, 30.0)
ob_lifeboat_no__13.scale = (1.0, 1.0, 1.0)
ob_lifeboat_no__15.parent = ob_boat_deck
ob_lifeboat_no__15.matrix_parent_inverse = Matrix(((1.0, -0.0, 0.0, -0.0), (-0.0, 1.0, -0.0, 0.0), (0.0, -0.0, 1.0, -30.0), (-0.0, 0.0, -0.0, 1.0)))
ob_lifeboat_no__15.location = (-11.75, 5.448, 30.0)
ob_lifeboat_no__15.scale = (1.0, 1.0, 1.0)
ob_lifeboat_no__7.parent = ob_boat_deck
ob_lifeboat_no__7.matrix_parent_inverse = Matrix(((1.0, -0.0, 0.0, -0.0), (-0.0, 1.0, -0.0, 0.0), (0.0, -0.0, 1.0, -30.0), (-0.0, 0.0, -0.0, 1.0)))
ob_lifeboat_no__7.location = (6.271, 5.584, 30.0)
ob_lifeboat_no__7.scale = (1.0, 1.0, 1.0)
ob_lifeboat_no__5.parent = ob_boat_deck
ob_lifeboat_no__5.matrix_parent_inverse = Matrix(((1.0, -0.0, 0.0, -0.0), (-0.0, 1.0, -0.0, 0.0), (0.0, -0.0, 1.0, -30.0), (-0.0, 0.0, -0.0, 1.0)))
ob_lifeboat_no__5.location = (8.162, 5.584, 30.0)
ob_lifeboat_no__5.scale = (1.0, 1.0, 1.0)
ob_lifeboat_no__3.parent = ob_boat_deck
ob_lifeboat_no__3.matrix_parent_inverse = Matrix(((1.0, -0.0, 0.0, -0.0), (-0.0, 1.0, -0.0, 0.0), (0.0, -0.0, 1.0, -30.0), (-0.0, 0.0, -0.0, 1.0)))
ob_lifeboat_no__3.location = (10.03, 5.584, 30.0)
ob_lifeboat_no__3.scale = (1.0, 1.0, 1.0)
ob_2nd_class_aft_overlooking_promenade.parent = ob_boat_deck
ob_2nd_class_aft_overlooking_promenade.matrix_parent_inverse = Matrix(((1.0, -0.0, 0.0, -0.0), (-0.0, 1.0, -0.0, 0.0), (0.0, -0.0, 1.0, -30.0), (-0.0, 0.0, -0.0, 1.0)))
ob_2nd_class_aft_overlooking_promenade.location = (-13.4, -0.09573, 30.0)
ob_2nd_class_aft_overlooking_promenade.scale = (1.0, 1.0, 1.0)
ob_2nd_class_port_promenade.parent = ob_boat_deck
ob_2nd_class_port_promenade.matrix_parent_inverse = Matrix(((1.0, -0.0, 0.0, -0.0), (-0.0, 1.0, -0.0, 0.0), (0.0, -0.0, 1.0, -30.0), (-0.0, 0.0, -0.0, 1.0)))
ob_2nd_class_port_promenade.location = (-6.495, 1.708, 30.0)
ob_2nd_class_port_promenade.scale = (1.0, 1.0, 1.0)
ob_1st_class_port_aft_promenade.parent = ob_boat_deck
ob_1st_class_port_aft_promenade.matrix_parent_inverse = Matrix(((1.0, -0.0, 0.0, -0.0), (-0.0, 1.0, -0.0, 0.0), (0.0, -0.0, 1.0, -30.0), (-0.0, 0.0, -0.0, 1.0)))
ob_1st_class_port_aft_promenade.location = (-2.639, 1.708, 30.0)
ob_1st_class_port_aft_promenade.scale = (1.0, 1.0, 1.0)
ob_officer_s_promenade_port.parent = ob_boat_deck
ob_officer_s_promenade_port.matrix_parent_inverse = Matrix(((1.0, -0.0, 0.0, -0.0), (-0.0, 1.0, -0.0, 0.0), (0.0, -0.0, 1.0, -30.0), (-0.0, 0.0, -0.0, 1.0)))
ob_officer_s_promenade_port.location = (10.09, 1.708, 30.0)
ob_officer_s_promenade_port.scale = (1.0, 1.0, 1.0)
ob_officer_s_promenade_starboard.parent = ob_boat_deck
ob_officer_s_promenade_starboard.matrix_parent_inverse = Matrix(((1.0, -0.0, 0.0, -0.0), (-0.0, 1.0, -0.0, 0.0), (0.0, -0.0, 1.0, -30.0), (-0.0, 0.0, -0.0, 1.0)))
ob_officer_s_promenade_starboard.location = (10.09, -1.868, 30.0)
ob_officer_s_promenade_starboard.scale = (1.0, 1.0, 1.0)
ob_bridge.parent = ob_boat_deck
ob_bridge.matrix_parent_inverse = Matrix(((1.0, -0.0, 0.0, -0.0), (-0.0, 1.0, -0.0, 0.0), (0.0, -0.0, 1.0, -30.0), (-0.0, 0.0, -0.0, 1.0)))
ob_bridge.location = (13.5, -0.09032, 30.0)
ob_bridge.scale = (1.0, 1.0, 1.0)
ob_2nd_class_starboard_promenade.parent = ob_boat_deck
ob_2nd_class_starboard_promenade.matrix_parent_inverse = Matrix(((1.0, -0.0, 0.0, -0.0), (-0.0, 1.0, -0.0, 0.0), (0.0, -0.0, 1.0, -30.0), (-0.0, 0.0, -0.0, 1.0)))
ob_2nd_class_starboard_promenade.location = (-6.495, -1.888, 30.0)
ob_2nd_class_starboard_promenade.scale = (1.0, 1.0, 1.0)
ob_1st_class_starboard_aft_promenade.parent = ob_boat_deck
ob_1st_class_starboard_aft_promenade.matrix_parent_inverse = Matrix(((1.0, -0.0, 0.0, -0.0), (-0.0, 1.0, -0.0, 0.0), (0.0, -0.0, 1.0, -30.0), (-0.0, 0.0, -0.0, 1.0)))
ob_1st_class_starboard_aft_promenade.location = (-2.639, -1.971, 30.0)
ob_1st_class_starboard_aft_promenade.scale = (1.0, 1.0, 1.0)
ob_1st_class_port_forward_promenade.parent = ob_boat_deck
ob_1st_class_port_forward_promenade.matrix_parent_inverse = Matrix(((1.0, -0.0, 0.0, -0.0), (-0.0, 1.0, -0.0, 0.0), (0.0, -0.0, 1.0, -30.0), (-0.0, 0.0, -0.0, 1.0)))
ob_1st_class_port_forward_promenade.location = (8.045, 1.708, 30.0)
ob_1st_class_port_forward_promenade.scale = (1.0, 1.0, 1.0)
ob_1st_class_starboard_forward_promenade.parent = ob_boat_deck
ob_1st_class_starboard_forward_promenade.matrix_parent_inverse = Matrix(((1.0, -0.0, 0.0, -0.0), (-0.0, 1.0, -0.0, 0.0), (0.0, -0.0, 1.0, -30.0), (-0.0, 0.0, -0.0, 1.0)))
ob_1st_class_starboard_forward_promenade.location = (8.045, -1.899, 30.0)
ob_1st_class_starboard_forward_promenade.scale = (1.0, 1.0, 1.0)
ob_gymnasium.parent = ob_boat_deck
ob_gymnasium.matrix_parent_inverse = Matrix(((1.0, -0.0, 0.0, -0.0), (-0.0, 1.0, -0.0, 0.0), (0.0, -0.0, 1.0, -30.0), (-0.0, 0.0, -0.0, 1.0)))
ob_gymnasium.location = (4.189, -1.223, 30.0)
ob_gymnasium.scale = (1.0, 1.0, 1.0)
ob_wheelhouse.parent = ob_boat_deck
ob_wheelhouse.matrix_parent_inverse = Matrix(((1.0, -0.0, 0.0, -0.0), (-0.0, 1.0, -0.0, 0.0), (0.0, -0.0, 1.0, -30.0), (-0.0, 0.0, -0.0, 1.0)))
ob_wheelhouse.location = (12.74, -0.09032, 30.0)
ob_wheelhouse.scale = (1.0, 1.0, 1.0)
ob_port_bridge_wing.parent = ob_boat_deck
ob_port_bridge_wing.matrix_parent_inverse = Matrix(((1.0, -0.0, 0.0, -0.0), (-0.0, 1.0, -0.0, 0.0), (0.0, -0.0, 1.0, -30.0), (-0.0, 0.0, -0.0, 1.0)))
ob_port_bridge_wing.location = (13.3, 1.391, 30.0)
ob_port_bridge_wing.scale = (1.0, 1.0, 1.0)
ob_starboard_bridge_wing.parent = ob_boat_deck
ob_starboard_bridge_wing.matrix_parent_inverse = Matrix(((1.0, -0.0, 0.0, -0.0), (-0.0, 1.0, -0.0, 0.0), (0.0, -0.0, 1.0, -30.0), (-0.0, 0.0, -0.0, 1.0)))
ob_starboard_bridge_wing.location = (13.3, -1.641, 30.0)
ob_starboard_bridge_wing.scale = (1.0, 1.0, 1.0)
ob_chart_room.parent = ob_boat_deck
ob_chart_room.matrix_parent_inverse = Matrix(((1.0, -0.0, 0.0, -0.0), (-0.0, 1.0, -0.0, 0.0), (0.0, -0.0, 1.0, -30.0), (-0.0, 0.0, -0.0, 1.0)))
ob_chart_room.location = (12.18, 0.1349, 30.0)
ob_chart_room.scale = (1.0, 1.0, 1.0)
ob_chief_officer.parent = ob_boat_deck
ob_chief_officer.matrix_parent_inverse = Matrix(((1.0, -0.0, 0.0, -0.0), (-0.0, 1.0, -0.0, 0.0), (0.0, -0.0, 1.0, -30.0), (-0.0, 0.0, -0.0, 1.0)))
ob_chief_officer.location = (12.25, 0.8537, 30.0)
ob_chief_officer.scale = (1.0, 1.0, 1.0)
ob_1st_officer.parent = ob_boat_deck
ob_1st_officer.matrix_parent_inverse = Matrix(((1.0, -0.0, 0.0, -0.0), (-0.0, 1.0, -0.0, 0.0), (0.0, -0.0, 1.0, -30.0), (-0.0, 0.0, -0.0, 1.0)))
ob_1st_officer.location = (11.62, 0.8537, 30.0)
ob_1st_officer.scale = (1.0, 1.0, 1.0)
ob_2nd_officer.parent = ob_boat_deck
ob_2nd_officer.matrix_parent_inverse = Matrix(((1.0, -0.0, 0.0, -0.0), (-0.0, 1.0, -0.0, 0.0), (0.0, -0.0, 1.0, -30.0), (-0.0, 0.0, -0.0, 1.0)))
ob_2nd_officer.location = (11.05, 0.8537, 30.0)
ob_2nd_officer.scale = (1.0, 1.0, 1.0)
ob_3rd_officer.parent = ob_boat_deck
ob_3rd_officer.matrix_parent_inverse = Matrix(((1.0, -0.0, 0.0, -0.0), (-0.0, 1.0, -0.0, 0.0), (0.0, -0.0, 1.0, -30.0), (-0.0, 0.0, -0.0, 1.0)))
ob_3rd_officer.location = (10.54, 0.8537, 30.0)
ob_3rd_officer.scale = (1.0, 1.0, 1.0)
ob_5th_officer.parent = ob_boat_deck
ob_5th_officer.matrix_parent_inverse = Matrix(((1.0, -0.0, 0.0, -0.0), (-0.0, 1.0, -0.0, 0.0), (0.0, -0.0, 1.0, -30.0), (-0.0, 0.0, -0.0, 1.0)))
ob_5th_officer.location = (10.02, 0.8537, 30.0)
ob_5th_officer.scale = (1.0, 1.0, 1.0)
ob_6th_officer.parent = ob_boat_deck
ob_6th_officer.matrix_parent_inverse = Matrix(((1.0, -0.0, 0.0, -0.0), (-0.0, 1.0, -0.0, 0.0), (0.0, -0.0, 1.0, -30.0), (-0.0, 0.0, -0.0, 1.0)))
ob_6th_officer.location = (9.454, 0.8537, 30.0)
ob_6th_officer.scale = (1.0, 1.0, 1.0)
ob_captain.parent = ob_boat_deck
ob_captain.matrix_parent_inverse = Matrix(((1.0, -0.0, 0.0, -0.0), (-0.0, 1.0, -0.0, 0.0), (0.0, -0.0, 1.0, -30.0), (-0.0, 0.0, -0.0, 1.0)))
ob_captain.location = (11.06, -1.052, 30.0)
ob_captain.scale = (1.0, 1.0, 1.0)
ob_elevator_gear_room.parent = ob_boat_deck
ob_elevator_gear_room.matrix_parent_inverse = Matrix(((1.0, -0.0, 0.0, -0.0), (-0.0, 1.0, -0.0, 0.0), (0.0, -0.0, 1.0, -30.0), (-0.0, 0.0, -0.0, 1.0)))
ob_elevator_gear_room.location = (7.809, -0.1769, 30.0)
ob_elevator_gear_room.scale = (1.0, 1.0, 1.0)
ob_marconi_operators.parent = ob_boat_deck
ob_marconi_operators.matrix_parent_inverse = Matrix(((1.0, -0.0, 0.0, -0.0), (-0.0, 1.0, -0.0, 0.0), (0.0, -0.0, 1.0, -30.0), (-0.0, 0.0, -0.0, 1.0)))
ob_marconi_operators.location = (8.364, -0.4416, 30.0)
ob_marconi_operators.scale = (1.0, 1.0, 1.0)
ob_marconi_room___silent_room.parent = ob_boat_deck
ob_marconi_room___silent_room.matrix_parent_inverse = Matrix(((1.0, -0.0, 0.0, -0.0), (-0.0, 1.0, -0.0, 0.0), (0.0, -0.0, 1.0, -30.0), (-0.0, 0.0, -0.0, 1.0)))
ob_marconi_room___silent_room.location = (8.364, 0.0456, 30.0)
ob_marconi_room___silent_room.scale = (1.0, 1.0, 1.0)
ob_officer_s_smoke_room.parent = ob_boat_deck
ob_officer_s_smoke_room.matrix_parent_inverse = Matrix(((1.0, -0.0, 0.0, -0.0), (-0.0, 1.0, -0.0, 0.0), (0.0, -0.0, 1.0, -30.0), (-0.0, 0.0, -0.0, 1.0)))
ob_officer_s_smoke_room.location = (9.339, -1.109, 30.0)
ob_officer_s_smoke_room.scale = (1.0, 1.0, 1.0)
ob_4th_officer.parent = ob_boat_deck
ob_4th_officer.matrix_parent_inverse = Matrix(((1.0, -0.0, 0.0, -0.0), (-0.0, 1.0, -0.0, 0.0), (0.0, -0.0, 1.0, -30.0), (-0.0, 0.0, -0.0, 1.0)))
ob_4th_officer.location = (10.18, -1.077, 30.0)
ob_4th_officer.scale = (1.0, 1.0, 1.0)
ob_officer_s_mess.parent = ob_boat_deck
ob_officer_s_mess.matrix_parent_inverse = Matrix(((1.0, -0.0, 0.0, -0.0), (-0.0, 1.0, -0.0, 0.0), (0.0, -0.0, 1.0, -30.0), (-0.0, 0.0, -0.0, 1.0)))
ob_officer_s_mess.location = (-2.448, -0.9492, 30.0)
ob_officer_s_mess.scale = (1.0, 1.0, 1.0)
ob_officer_s_mess_pantry.parent = ob_boat_deck
ob_officer_s_mess_pantry.matrix_parent_inverse = Matrix(((1.0, -0.0, 0.0, -0.0), (-0.0, 1.0, -0.0, 0.0), (0.0, -0.0, 1.0, -30.0), (-0.0, 0.0, -0.0, 1.0)))
ob_officer_s_mess_pantry.location = (-3.147, -0.7923, 30.0)
ob_officer_s_mess_pantry.scale = (1.0, 1.0, 1.0)
ob_officer_s_pantry.parent = ob_boat_deck
ob_officer_s_pantry.matrix_parent_inverse = Matrix(((1.0, -0.0, 0.0, -0.0), (-0.0, 1.0, -0.0, 0.0), (0.0, -0.0, 1.0, -30.0), (-0.0, 0.0, -0.0, 1.0)))
ob_officer_s_pantry.location = (8.779, -1.11, 30.0)
ob_officer_s_pantry.scale = (1.0, 1.0, 1.0)
ob_engineer_s_smoke_room.parent = ob_boat_deck
ob_engineer_s_smoke_room.matrix_parent_inverse = Matrix(((1.0, -0.0, 0.0, -0.0), (-0.0, 1.0, -0.0, 0.0), (0.0, -0.0, 1.0, -30.0), (-0.0, 0.0, -0.0, 1.0)))
ob_engineer_s_smoke_room.location = (-4.84, -1.04, 30.0)
ob_engineer_s_smoke_room.scale = (1.0, 1.0, 1.0)
ob_boiler_room_no__6_fidley.parent = ob_boat_deck
ob_boiler_room_no__6_fidley.matrix_parent_inverse = Matrix(((1.0, -0.0, 0.0, -0.0), (-0.0, 1.0, -0.0, 0.0), (0.0, -0.0, 1.0, -30.0), (-0.0, 0.0, -0.0, 1.0)))
ob_boiler_room_no__6_fidley.location = (11.56, -0.2706, 30.0)
ob_boiler_room_no__6_fidley.scale = (1.0, 1.0, 1.0)
ob_boiler_room_no__5_fidley.parent = ob_boat_deck
ob_boiler_room_no__5_fidley.matrix_parent_inverse = Matrix(((1.0, -0.0, 0.0, -0.0), (-0.0, 1.0, -0.0, 0.0), (0.0, -0.0, 1.0, -30.0), (-0.0, 0.0, -0.0, 1.0)))
ob_boiler_room_no__5_fidley.location = (9.917, -0.1954, 30.0)
ob_boiler_room_no__5_fidley.scale = (1.0, 1.0, 1.0)
ob_boiler_room_no__4_fidley.parent = ob_boat_deck
ob_boiler_room_no__4_fidley.matrix_parent_inverse = Matrix(((1.0, -0.0, 0.0, -0.0), (-0.0, 1.0, -0.0, 0.0), (0.0, -0.0, 1.0, -30.0), (-0.0, 0.0, -0.0, 1.0)))
ob_boiler_room_no__4_fidley.location = (4.99, -0.1563, 30.0)
ob_boiler_room_no__4_fidley.scale = (1.0, 1.0, 1.0)
ob_boiler_room_no__3_fidley.parent = ob_boat_deck
ob_boiler_room_no__3_fidley.matrix_parent_inverse = Matrix(((1.0, -0.0, 0.0, -0.0), (-0.0, 1.0, -0.0, 0.0), (0.0, -0.0, 1.0, -30.0), (-0.0, 0.0, -0.0, 1.0)))
ob_boiler_room_no__3_fidley.location = (3.344, -0.08115, 30.0)
ob_boiler_room_no__3_fidley.scale = (1.0, 1.0, 1.0)
ob_boiler_room_no__2_fidley.parent = ob_boat_deck
ob_boiler_room_no__2_fidley.matrix_parent_inverse = Matrix(((1.0, -0.0, 0.0, -0.0), (-0.0, 1.0, -0.0, 0.0), (0.0, -0.0, 1.0, -30.0), (-0.0, 0.0, -0.0, 1.0)))
ob_boiler_room_no__2_fidley.location = (-1.605, -0.1563, 30.0)
ob_boiler_room_no__2_fidley.scale = (1.0, 1.0, 1.0)
ob_boiler_room_no__1_fidley.parent = ob_boat_deck
ob_boiler_room_no__1_fidley.matrix_parent_inverse = Matrix(((1.0, -0.0, 0.0, -0.0), (-0.0, 1.0, -0.0, 0.0), (0.0, -0.0, 1.0, -30.0), (-0.0, 0.0, -0.0, 1.0)))
ob_boiler_room_no__1_fidley.location = (-3.251, -0.08115, 30.0)
ob_boiler_room_no__1_fidley.scale = (1.0, 1.0, 1.0)
ob_officer_s_corridor.parent = ob_boat_deck
ob_officer_s_corridor.matrix_parent_inverse = Matrix(((1.0, -0.0, 0.0, -0.0), (-0.0, 1.0, -0.0, 0.0), (0.0, -0.0, 1.0, -30.0), (-0.0, 0.0, -0.0, 1.0)))
ob_officer_s_corridor.location = (10.44, 0.5578, 30.0)
ob_officer_s_corridor.scale = (1.0, 1.0, 1.0)
ob_officer_s_lavatory.parent = ob_boat_deck
ob_officer_s_lavatory.matrix_parent_inverse = Matrix(((1.0, -0.0, 0.0, -0.0), (-0.0, 1.0, -0.0, 0.0), (0.0, -0.0, 1.0, -30.0), (-0.0, 0.0, -0.0, 1.0)))
ob_officer_s_lavatory.location = (9.093, 0.2085, 30.0)
ob_officer_s_lavatory.scale = (1.0, 1.0, 1.0)
ob_officer_s_bath.parent = ob_boat_deck
ob_officer_s_bath.matrix_parent_inverse = Matrix(((1.0, -0.0, 0.0, -0.0), (-0.0, 1.0, -0.0, 0.0), (0.0, -0.0, 1.0, -30.0), (-0.0, 0.0, -0.0, 1.0)))
ob_officer_s_bath.location = (8.975, -0.1356, 30.0)
ob_officer_s_bath.scale = (1.0, 1.0, 1.0)
ob_dog_kennels.parent = ob_boat_deck
ob_dog_kennels.matrix_parent_inverse = Matrix(((1.0, -0.0, 0.0, -0.0), (-0.0, 1.0, -0.0, 0.0), (0.0, -0.0, 1.0, -30.0), (-0.0, 0.0, -0.0, 1.0)))
ob_dog_kennels.location = (-9.978, 0.08873, 30.0)
ob_dog_kennels.scale = (1.0, 1.0, 1.0)
ob_boat_deck_2nd_class_staircase_elevator.parent = ob_boat_deck
ob_boat_deck_2nd_class_staircase_elevator.matrix_parent_inverse = Matrix(((1.0, -0.0, 0.0, -0.0), (-0.0, 1.0, -0.0, 0.0), (0.0, -0.0, 1.0, -30.0), (-0.0, 0.0, -0.0, 1.0)))
ob_boat_deck_2nd_class_staircase_elevator.location = (-12.08, -0.1218, 30.0)
ob_boat_deck_2nd_class_staircase_elevator.scale = (1.0, 1.0, 1.0)
ob_funnel_no__4_casing.parent = ob_boat_deck
ob_funnel_no__4_casing.matrix_parent_inverse = Matrix(((1.0, -0.0, 0.0, -0.0), (-0.0, 1.0, -0.0, 0.0), (0.0, -0.0, 1.0, -30.0), (-0.0, 0.0, -0.0, 1.0)))
ob_funnel_no__4_casing.location = (-8.913, -0.1218, 30.0)
ob_funnel_no__4_casing.scale = (1.0, 1.0, 1.0)
ob_engineer_s_promenade.parent = ob_boat_deck
ob_engineer_s_promenade.matrix_parent_inverse = Matrix(((1.0, -0.0, 0.0, -0.0), (-0.0, 1.0, -0.0, 0.0), (0.0, -0.0, 1.0, -30.0), (-0.0, 0.0, -0.0, 1.0)))
ob_engineer_s_promenade.location = (-4.494, 1.922, 30.0)
ob_engineer_s_promenade.scale = (1.0, 1.0, 1.0)
ob_engine_room_skylight.parent = ob_boat_deck
ob_engine_room_skylight.matrix_parent_inverse = Matrix(((1.0, -0.0, 0.0, -0.0), (-0.0, 1.0, -0.0, 0.0), (0.0, -0.0, 1.0, -30.0), (-0.0, 0.0, -0.0, 1.0)))
ob_engine_room_skylight.location = (-6.426, -0.02064, 30.0)
ob_engine_room_skylight.scale = (1.0, 1.0, 1.0)
ob_funnel_3_casing.parent = ob_boat_deck
ob_funnel_3_casing.matrix_parent_inverse = Matrix(((1.0, -0.0, 0.0, -0.0), (-0.0, 1.0, -0.0, 0.0), (0.0, -0.0, 1.0, -30.0), (-0.0, 0.0, -0.0, 1.0)))
ob_funnel_3_casing.location = (-2.41, -0.1218, 30.0)
ob_funnel_3_casing.scale = (1.0, 1.0, 1.0)
ob_funnel_2_casing.parent = ob_boat_deck
ob_funnel_2_casing.matrix_parent_inverse = Matrix(((1.0, -0.0, 0.0, -0.0), (-0.0, 1.0, -0.0, 0.0), (0.0, -0.0, 1.0, -30.0), (-0.0, 0.0, -0.0, 1.0)))
ob_funnel_2_casing.location = (4.187, -0.1218, 30.0)
ob_funnel_2_casing.scale = (1.0, 1.0, 1.0)
ob_funnel_1_casing.parent = ob_boat_deck
ob_funnel_1_casing.matrix_parent_inverse = Matrix(((1.0, -0.0, 0.0, -0.0), (-0.0, 1.0, -0.0, 0.0), (0.0, -0.0, 1.0, -30.0), (-0.0, 0.0, -0.0, 1.0)))
ob_funnel_1_casing.location = (10.75, -0.1218, 30.0)
ob_funnel_1_casing.scale = (1.0, 1.0, 1.0)
ob_deck_officer_stewards.parent = ob_boat_deck
ob_deck_officer_stewards.matrix_parent_inverse = Matrix(((1.0, -0.0, 0.0, -0.0), (-0.0, 1.0, -0.0, 0.0), (0.0, -0.0, 1.0, -30.0), (-0.0, 0.0, -0.0, 1.0)))
ob_deck_officer_stewards.location = (9.069, -0.5323, 30.0)
ob_deck_officer_stewards.scale = (1.0, 1.0, 1.0)
ob_north_atlantic.parent = ob_tank_top
ob_north_atlantic.matrix_parent_inverse = Matrix(((1.0, -0.0, 0.0, -0.0), (-0.0, 1.0, -0.0, 0.0), (0.0, -0.0, 1.0, -3.0), (-0.0, 0.0, -0.0, 1.0)))
ob_north_atlantic.location = (-26.67, 0.04724, 3.026)
ob_north_atlantic.scale = (1.0, 1.0, 1.0)
ob_forecastle.parent = ob_b_deck
ob_forecastle.matrix_parent_inverse = Matrix(((1.0, -0.0, 0.0, -0.0), (-0.0, 1.0, -0.0, 0.0), (0.0, -0.0, 1.0, -24.0), (-0.0, 0.0, -0.0, 1.0)))
ob_forecastle.location = (22.17, 0.005536, 26.98)
ob_forecastle.scale = (1.0, 1.0, 1.0)
ob_3rd_class_promenade_port.parent = ob_b_deck
ob_3rd_class_promenade_port.matrix_parent_inverse = Matrix(((1.0, -0.0, 0.0, -0.0), (-0.0, 1.0, -0.0, 0.0), (0.0, -0.0, 1.0, -24.0), (-0.0, 0.0, -0.0, 1.0)))
ob_3rd_class_promenade_port.location = (-22.27, -0.01353, 26.98)
ob_3rd_class_promenade_port.scale = (1.0, 1.0, 1.0)
ob_3rd_class_promenade_starboard.parent = ob_b_deck
ob_3rd_class_promenade_starboard.matrix_parent_inverse = Matrix(((1.0, -0.0, 0.0, -0.0), (-0.0, 1.0, -0.0, 0.0), (0.0, -0.0, 1.0, -24.0), (-0.0, 0.0, -0.0, 1.0)))
ob_3rd_class_promenade_starboard.location = (-25.21, 0.06115, 26.98)
ob_3rd_class_promenade_starboard.scale = (1.0, 1.0, 1.0)
ob_heaven.parent = ob_boat_deck
ob_heaven.matrix_parent_inverse = Matrix(((1.0, -0.0, 0.0, -0.0), (-0.0, 1.0, -0.0, 0.0), (0.0, -0.0, 1.0, -30.0), (-0.0, 0.0, -0.0, 1.0)))
ob_heaven.location = (-102.7, -252.9, 30.0)
ob_heaven.scale = (1.0, 1.0, 1.0)
ob_collapsible_lifeboat_a.parent = ob_boat_deck
ob_collapsible_lifeboat_a.matrix_parent_inverse = Matrix(((1.0, -0.0, 0.0, -0.0), (-0.0, 1.0, -0.0, 0.0), (0.0, -0.0, 1.0, -30.0), (-0.0, 0.0, -0.0, 1.0)))
ob_collapsible_lifeboat_a.location = (11.8, 7.098, 30.0)
ob_collapsible_lifeboat_a.scale = (1.0, 1.0, 1.0)
ob_collapsible_lifeboat_b.parent = ob_boat_deck
ob_collapsible_lifeboat_b.matrix_parent_inverse = Matrix(((1.0, -0.0, 0.0, -0.0), (-0.0, 1.0, -0.0, 0.0), (0.0, -0.0, 1.0, -30.0), (-0.0, 0.0, -0.0, 1.0)))
ob_collapsible_lifeboat_b.location = (11.8, 8.901, 30.0)
ob_collapsible_lifeboat_b.scale = (1.0, 1.0, 1.0)

# ---- collection membership
col_collection.objects.link(ob_camera)
col_decks.objects.link(ob_a_deck)
col_decks.objects.link(ob_b_deck)
col_decks.objects.link(ob_boat_deck)
col_decks.objects.link(ob_c_deck)
col_decks.objects.link(ob_d_deck)
col_decks.objects.link(ob_e_deck)
col_decks.objects.link(ob_f_deck)
col_decks.objects.link(ob_g_deck)
col_decks.objects.link(ob_orlop_deck)
col_decks.objects.link(ob_tank_top)
col_rooms.objects.link(ob_a_deck)
col_rooms.objects.link(ob_b_deck)
col_rooms.objects.link(ob_boat_deck)
col_rooms.objects.link(ob_c_deck)
col_rooms.objects.link(ob_d_deck)
col_rooms.objects.link(ob_e_deck)
col_rooms.objects.link(ob_f_deck)
col_rooms.objects.link(ob_g_deck)
col_rooms.objects.link(ob_orlop_deck)
col_rooms.objects.link(ob_tank_top)
col_rooms.objects.link(ob_backdrop)
col_rooms.objects.link(ob_2nd_class_staircase)
col_rooms.objects.link(ob_grand_staircase)
col_rooms.objects.link(ob_emergency_cutter_lifeboat_no__2)
col_rooms.objects.link(ob_emergency_cutter_lifeboat_no__1)
col_rooms.objects.link(ob_person)
col_rooms.objects.link(ob_decks)
col_rooms.objects.link(ob_collapsible_lifeboat_d)
col_rooms.objects.link(ob_collapsible_lifeboat_c)
col_rooms.objects.link(ob_lifeboat_no__4)
col_rooms.objects.link(ob_lifeboat_no__6)
col_rooms.objects.link(ob_lifeboat_no__8)
col_rooms.objects.link(ob_lifeboat_no__10)
col_rooms.objects.link(ob_lifeboat_no__12)
col_rooms.objects.link(ob_lifeboat_no__14)
col_rooms.objects.link(ob_lifeboat_no__16)
col_rooms.objects.link(ob_lifeboat_no__9)
col_rooms.objects.link(ob_lifeboat_no__11)
col_rooms.objects.link(ob_lifeboat_no__13)
col_rooms.objects.link(ob_lifeboat_no__15)
col_rooms.objects.link(ob_lifeboat_no__7)
col_rooms.objects.link(ob_lifeboat_no__5)
col_rooms.objects.link(ob_lifeboat_no__3)
col_rooms.objects.link(ob_2nd_class_aft_overlooking_promenade)
col_rooms.objects.link(ob_2nd_class_port_promenade)
col_rooms.objects.link(ob_1st_class_port_aft_promenade)
col_rooms.objects.link(ob_officer_s_promenade_port)
col_rooms.objects.link(ob_officer_s_promenade_starboard)
col_rooms.objects.link(ob_bridge)
col_rooms.objects.link(ob_2nd_class_starboard_promenade)
col_rooms.objects.link(ob_1st_class_starboard_aft_promenade)
col_rooms.objects.link(ob_1st_class_port_forward_promenade)
col_rooms.objects.link(ob_1st_class_starboard_forward_promenade)
col_rooms.objects.link(ob_gymnasium)
col_rooms.objects.link(ob_wheelhouse)
col_rooms.objects.link(ob_port_bridge_wing)
col_rooms.objects.link(ob_starboard_bridge_wing)
col_rooms.objects.link(ob_chart_room)
col_rooms.objects.link(ob_chief_officer)
col_rooms.objects.link(ob_1st_officer)
col_rooms.objects.link(ob_2nd_officer)
col_rooms.objects.link(ob_3rd_officer)
col_rooms.objects.link(ob_5th_officer)
col_rooms.objects.link(ob_6th_officer)
col_rooms.objects.link(ob_captain)
col_rooms.objects.link(ob_elevator_gear_room)
col_rooms.objects.link(ob_marconi_operators)
col_rooms.objects.link(ob_marconi_room___silent_room)
col_rooms.objects.link(ob_officer_s_smoke_room)
col_rooms.objects.link(ob_4th_officer)
col_rooms.objects.link(ob_officer_s_mess)
col_rooms.objects.link(ob_officer_s_mess_pantry)
col_rooms.objects.link(ob_officer_s_pantry)
col_rooms.objects.link(ob_engineer_s_smoke_room)
col_rooms.objects.link(ob_boiler_room_no__6_fidley)
col_rooms.objects.link(ob_boiler_room_no__5_fidley)
col_rooms.objects.link(ob_boiler_room_no__4_fidley)
col_rooms.objects.link(ob_boiler_room_no__3_fidley)
col_rooms.objects.link(ob_boiler_room_no__2_fidley)
col_rooms.objects.link(ob_boiler_room_no__1_fidley)
col_rooms.objects.link(ob_officer_s_corridor)
col_rooms.objects.link(ob_officer_s_lavatory)
col_rooms.objects.link(ob_officer_s_bath)
col_rooms.objects.link(ob_dog_kennels)
col_rooms.objects.link(ob_boat_deck_2nd_class_staircase_elevator)
col_rooms.objects.link(ob_funnel_no__4_casing)
col_rooms.objects.link(ob_engineer_s_promenade)
col_rooms.objects.link(ob_engine_room_skylight)
col_rooms.objects.link(ob_funnel_3_casing)
col_rooms.objects.link(ob_funnel_2_casing)
col_rooms.objects.link(ob_funnel_1_casing)
col_rooms.objects.link(ob_deck_officer_stewards)
col_rooms.objects.link(ob_north_atlantic)
col_rooms.objects.link(ob_forecastle)
col_rooms.objects.link(ob_3rd_class_promenade_port)
col_rooms.objects.link(ob_3rd_class_promenade_starboard)
col_rooms.objects.link(ob_heaven)
col_rooms.objects.link(ob_collapsible_lifeboat_a)
col_rooms.objects.link(ob_collapsible_lifeboat_b)

# ---- scene / render settings (as saved in the file)
scene.camera = ob_camera
scene.frame_start = 1; scene.frame_end = 250; scene.frame_set(1)
scene.render.engine = 'BLENDER_EEVEE_NEXT'
scene.cycles.sampling_pattern = 'TABULATED_SOBOL'
scene.view_settings.view_transform = 'Filmic'
bpy.context.view_layer.update()

# ---- added for rendering (the .blend has no usable light): sun
light_auto_sun = bpy.data.lights.new('AutoSun', 'SUN')
light_auto_sun.energy = 3.0
light_auto_sun.angle = 0.0523599
ob_auto_sun = bpy.data.objects.new('AutoSun', light_auto_sun)
scene.collection.objects.link(ob_auto_sun)
ob_auto_sun.rotation_euler = (0.872665, 0.174533, 0.523599)
bpy.context.view_layer.update()
